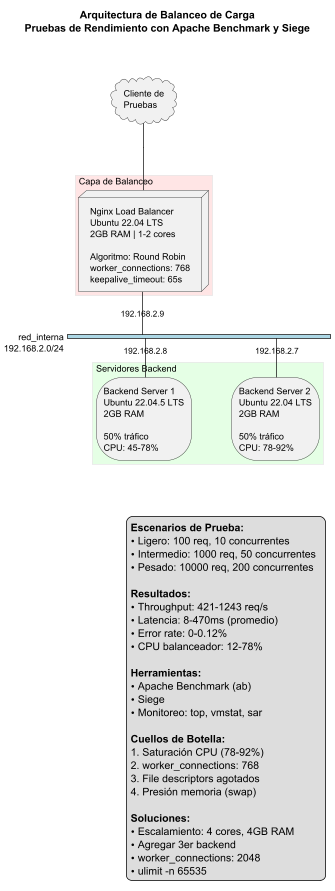

The diagram above was rendered by PlantUML. Its source (embedded in the PNG):
@startuml
scale 0.75

title Arquitectura de Balanceo de Carga\nPruebas de Rendimiento con Apache Benchmark y Siege

nwdiag {
  internet [shape = cloud, description = "Cliente de\nPruebas"];
  internet -- UbunSO1;

  network red_interna {
    address = "192.168.2.0/24"
    color = "lightblue"

    UbunSO1 [address = "192.168.2.9", description = "Nginx Load Balancer\nUbuntu 22.04 LTS\n2GB RAM | 1-2 cores\n\nAlgoritmo: Round Robin\nworker_connections: 768\nkeepalive_timeout: 65s", shape = node];
    UbunSO2 [address = "192.168.2.8", description = "Backend Server 1\nUbuntu 22.04.5 LTS\n2GB RAM\n\n50% tráfico\nCPU: 45-78%", shape = storage];
    UbunSO3 [address = "192.168.2.7", description = "Backend Server 2\nUbuntu 22.04 LTS\n2GB RAM\n\n50% tráfico\nCPU: 78-92%", shape = storage];
  }

  group balanceador {
    color = "#FFE5E5";
    description = "Capa de Balanceo";
    UbunSO1;
  }

  group backends {
    color = "#E5FFE5";
    description = "Servidores Backend";
    UbunSO2;
    UbunSO3;
  }
}

legend right
  **Escenarios de Prueba:**
  • Ligero: 100 req, 10 concurrentes
  • Intermedio: 1000 req, 50 concurrentes  
  • Pesado: 10000 req, 200 concurrentes
  
  **Resultados:**
  • Throughput: 421-1243 req/s
  • Latencia: 8-470ms (promedio)
  • Error rate: 0-0.12%
  • CPU balanceador: 12-78%
  
  **Herramientas:**
  • Apache Benchmark (ab)
  • Siege
  • Monitoreo: top, vmstat, sar
  
  **Cuellos de Botella:**
  1. Saturación CPU (78-92%)
  2. worker_connections: 768
  3. File descriptors agotados
  4. Presión memoria (swap)
  
  **Soluciones:**
  • Escalamiento: 4 cores, 4GB RAM
  • Agregar 3er backend
  • worker_connections: 2048
  • ulimit -n 65535
end legend

@enduml